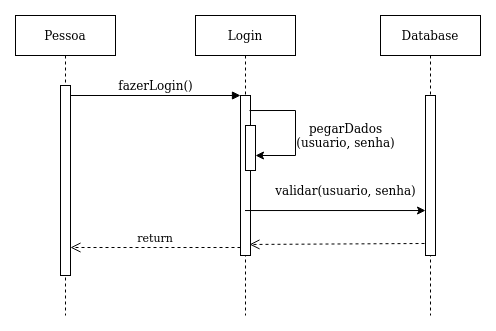

The diagram above was exported from draw.io. Its source (the exported page's mxGraphModel, read from the mxfile embedded in the PNG):
<mxGraphModel dx="665" dy="793" grid="1" gridSize="10" guides="1" tooltips="1" connect="1" arrows="1" fold="1" page="1" pageScale="1" pageWidth="850" pageHeight="1100" math="0" shadow="0">
  <root>
    <mxCell id="0" />
    <mxCell id="1" parent="0" />
    <mxCell id="3nuBFxr9cyL0pnOWT2aG-1" value="Pessoa" style="shape=umlLifeline;perimeter=lifelinePerimeter;container=1;collapsible=0;recursiveResize=0;rounded=0;shadow=0;strokeWidth=1;" parent="1" vertex="1">
      <mxGeometry x="120" y="80" width="100" height="300" as="geometry" />
    </mxCell>
    <mxCell id="3nuBFxr9cyL0pnOWT2aG-2" value="" style="points=[];perimeter=orthogonalPerimeter;rounded=0;shadow=0;strokeWidth=1;" parent="3nuBFxr9cyL0pnOWT2aG-1" vertex="1">
      <mxGeometry x="45" y="70" width="10" height="190" as="geometry" />
    </mxCell>
    <mxCell id="3nuBFxr9cyL0pnOWT2aG-5" value="Login" style="shape=umlLifeline;perimeter=lifelinePerimeter;container=1;collapsible=0;recursiveResize=0;rounded=0;shadow=0;strokeWidth=1;" parent="1" vertex="1">
      <mxGeometry x="300" y="80" width="100" height="300" as="geometry" />
    </mxCell>
    <mxCell id="3nuBFxr9cyL0pnOWT2aG-6" value="" style="points=[];perimeter=orthogonalPerimeter;rounded=0;shadow=0;strokeWidth=1;" parent="3nuBFxr9cyL0pnOWT2aG-5" vertex="1">
      <mxGeometry x="45" y="80" width="10" height="160" as="geometry" />
    </mxCell>
    <mxCell id="dFgIOxNgJ3k2sp0g1nLb-13" value="" style="rounded=0;whiteSpace=wrap;html=1;direction=south;" vertex="1" parent="3nuBFxr9cyL0pnOWT2aG-5">
      <mxGeometry x="50" y="110" width="10" height="45" as="geometry" />
    </mxCell>
    <mxCell id="dFgIOxNgJ3k2sp0g1nLb-17" value="" style="endArrow=classic;html=1;rounded=0;exitX=0.9;exitY=0.094;exitDx=0;exitDy=0;exitPerimeter=0;" edge="1" parent="3nuBFxr9cyL0pnOWT2aG-5" source="3nuBFxr9cyL0pnOWT2aG-6">
      <mxGeometry width="50" height="50" relative="1" as="geometry">
        <mxPoint x="110" y="360" as="sourcePoint" />
        <mxPoint x="60" y="140" as="targetPoint" />
        <Array as="points">
          <mxPoint x="100" y="95" />
          <mxPoint x="100" y="140" />
        </Array>
      </mxGeometry>
    </mxCell>
    <mxCell id="3nuBFxr9cyL0pnOWT2aG-7" value="return" style="verticalAlign=bottom;endArrow=open;dashed=1;endSize=8;exitX=0;exitY=0.95;shadow=0;strokeWidth=1;" parent="1" source="3nuBFxr9cyL0pnOWT2aG-6" target="3nuBFxr9cyL0pnOWT2aG-2" edge="1">
      <mxGeometry relative="1" as="geometry">
        <mxPoint x="275" y="236" as="targetPoint" />
      </mxGeometry>
    </mxCell>
    <mxCell id="3nuBFxr9cyL0pnOWT2aG-8" value="" style="verticalAlign=bottom;endArrow=block;entryX=0;entryY=0;shadow=0;strokeWidth=1;" parent="1" source="3nuBFxr9cyL0pnOWT2aG-2" target="3nuBFxr9cyL0pnOWT2aG-6" edge="1">
      <mxGeometry relative="1" as="geometry">
        <mxPoint x="275" y="160" as="sourcePoint" />
      </mxGeometry>
    </mxCell>
    <mxCell id="dFgIOxNgJ3k2sp0g1nLb-5" value="Database" style="shape=umlLifeline;perimeter=lifelinePerimeter;container=1;collapsible=0;recursiveResize=0;rounded=0;shadow=0;strokeWidth=1;" vertex="1" parent="1">
      <mxGeometry x="485" y="80" width="100" height="300" as="geometry" />
    </mxCell>
    <mxCell id="dFgIOxNgJ3k2sp0g1nLb-6" value="" style="points=[];perimeter=orthogonalPerimeter;rounded=0;shadow=0;strokeWidth=1;" vertex="1" parent="1">
      <mxGeometry x="530" y="160" width="10" height="160" as="geometry" />
    </mxCell>
    <mxCell id="dFgIOxNgJ3k2sp0g1nLb-9" value="" style="verticalAlign=bottom;endArrow=open;dashed=1;endSize=8;exitX=-0.1;exitY=0.925;shadow=0;strokeWidth=1;exitDx=0;exitDy=0;exitPerimeter=0;entryX=0.9;entryY=0.931;entryDx=0;entryDy=0;entryPerimeter=0;" edge="1" parent="1" source="dFgIOxNgJ3k2sp0g1nLb-6" target="3nuBFxr9cyL0pnOWT2aG-6">
      <mxGeometry relative="1" as="geometry">
        <mxPoint x="360" y="310" as="targetPoint" />
        <mxPoint x="525" y="309.9999999999998" as="sourcePoint" />
      </mxGeometry>
    </mxCell>
    <mxCell id="dFgIOxNgJ3k2sp0g1nLb-10" value="fazerLogin()" style="text;html=1;align=center;verticalAlign=middle;resizable=0;points=[];autosize=1;strokeColor=none;fillColor=none;" vertex="1" parent="1">
      <mxGeometry x="210" y="135" width="100" height="30" as="geometry" />
    </mxCell>
    <mxCell id="dFgIOxNgJ3k2sp0g1nLb-14" value="&lt;div&gt;pegarDados&lt;/div&gt;&lt;div&gt;(usuario, senha)&lt;/div&gt;" style="text;html=1;align=center;verticalAlign=middle;resizable=0;points=[];autosize=1;strokeColor=none;fillColor=none;" vertex="1" parent="1">
      <mxGeometry x="390" y="180" width="120" height="40" as="geometry" />
    </mxCell>
    <mxCell id="dFgIOxNgJ3k2sp0g1nLb-18" value="validar(usuario, senha)" style="text;html=1;align=center;verticalAlign=middle;resizable=0;points=[];autosize=1;strokeColor=none;fillColor=none;" vertex="1" parent="1">
      <mxGeometry x="370" y="240" width="160" height="30" as="geometry" />
    </mxCell>
    <mxCell id="dFgIOxNgJ3k2sp0g1nLb-19" value="" style="endArrow=classic;html=1;rounded=0;entryX=0;entryY=0.719;entryDx=0;entryDy=0;entryPerimeter=0;" edge="1" parent="1" source="3nuBFxr9cyL0pnOWT2aG-5" target="dFgIOxNgJ3k2sp0g1nLb-6">
      <mxGeometry width="50" height="50" relative="1" as="geometry">
        <mxPoint x="410" y="440" as="sourcePoint" />
        <mxPoint x="460" y="390" as="targetPoint" />
      </mxGeometry>
    </mxCell>
  </root>
</mxGraphModel>